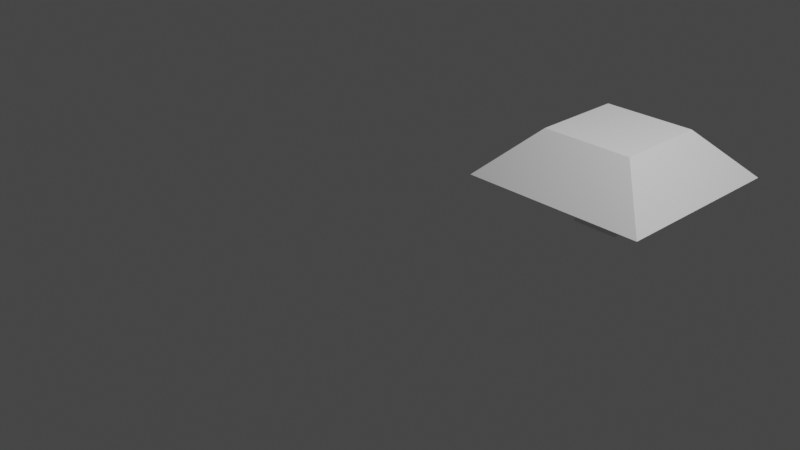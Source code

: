 # Source: bush.blend  (saved by Blender 3.0.42; exported with 4.5.12 LTS)
import bpy
from mathutils import Matrix  # noqa: F401  (used for matrix-valued properties, if any)

bpy.ops.wm.read_factory_settings(use_empty=True)
scene = bpy.context.scene
scene.name = 'Scene'

# ---- collections
col_collection = bpy.data.collections.new('Collection'); scene.collection.children.link(col_collection)

# ---- materials (node trees are filled in below, after node groups)
mat_material = bpy.data.materials.new('Material')
mat_material.alpha_threshold = 0.0
mat_material.use_transparent_shadow = False
mat_material.line_color = (0.0, 0.0, 0.0, 1.0)

# ---- material node trees
mat_material.use_nodes = True; mat_material.node_tree.nodes.clear()
_N = mat_material.node_tree.nodes; _L = mat_material.node_tree.links
n0 = _N.new('ShaderNodeOutputMaterial'); n0.name = 'Material Output'; n0.location = (300, 300)
n1 = _N.new('ShaderNodeBsdfPrincipled'); n1.name = 'Principled BSDF'; n1.location = (10, 300)
n1.distribution = 'GGX'
n1.subsurface_method = 'RANDOM_WALK_SKIN'
n1.inputs[2].default_value = 0.4
n1.inputs[3].default_value = 1.45
n1.inputs[27].default_value = (0.0, 0.0, 0.0, 1.0)
n1.inputs[28].default_value = 1.0
_L.new(n1.outputs[0], n0.inputs[0])
n0.is_active_output = True

# ---- world
world_world = bpy.data.worlds.new('World'); scene.world = world_world
world_world.use_nodes = True; world_world.node_tree.nodes.clear()
_N = world_world.node_tree.nodes; _L = world_world.node_tree.links
n0 = _N.new('ShaderNodeOutputWorld'); n0.name = 'World Output'; n0.location = (300, 300)
n1 = _N.new('ShaderNodeBackground'); n1.name = 'Background'; n1.location = (10, 300)
n1.inputs[0].default_value = (0.05088, 0.05088, 0.05088, 1.0)
_L.new(n1.outputs[0], n0.inputs[0])
n0.is_active_output = True
world_world.color = (0.05088, 0.05088, 0.05088)
world_world.use_sun_shadow = False
world_world.sun_shadow_jitter_overblur = 0.0

# ---- cameras
cam_camera = bpy.data.cameras.new('Camera')
cam_camera.clip_end = 100.0
cam_camera.ortho_scale = 7.314

# ---- lights
light_light = bpy.data.lights.new('Light', 'POINT')
light_light.transmission_factor = 0.0
light_light.energy = 1000.0
light_light.shadow_soft_size = 0.1
light_light.shadow_maximum_resolution = 0.006
light_light.use_absolute_resolution = True

# ---- meshes
me_cube = bpy.data.meshes.new('Cube')
me_cube.from_pydata([(1.75, 1.75, 0.5), (1.75, 1.75, 0.0), (1.75, 1.25, 0.5), (1.75, 1.25, 0.0), (1.25, 1.75, 0.5), (1.25, 1.75, 0.0), (1.25, 1.25, 0.5), (1.25, 1.25, 0.0), (0.5, 0.5, 0.5), (1.0, 1.0, 1.0), (0.5, 2.5, 0.5), (1.0, 2.0, 1.0), (2.5, 0.5, 0.5), (2.0, 1.0, 1.0), (2.5, 2.5, 0.5), (2.0, 2.0, 1.0)], [], [(0, 4, 6, 2), (3, 2, 6, 7), (7, 6, 4, 5), (5, 1, 3, 7), (1, 0, 2, 3), (5, 4, 0, 1), (8, 9, 11, 10), (10, 11, 15, 14), (14, 15, 13, 12), (12, 13, 9, 8), (10, 14, 12, 8), (15, 11, 9, 13)])
_uv = me_cube.uv_layers.new(name='UVMap')
_uv.uv.foreach_set('vector', [0.625, 0.5, 0.875, 0.5, 0.875, 0.75, 0.625, 0.75, 0.375, 0.75, 0.625, 0.75, 0.625, 1.0, 0.375, 1.0, 0.375, 0.0, 0.625, 0.0, 0.625, 0.25, 0.375, 0.25, 0.125, 0.5, 0.375, 0.5, 0.375, 0.75, 0.125, 0.75, 0.375, 0.5, 0.625, 0.5, 0.625, 0.75, 0.375, 0.75, 0.375, 0.25, 0.625, 0.25, 0.625, 0.5, 0.375, 0.5, 0.375, 0.0, 0.625, 0.0, 0.625, 0.25, 0.375, 0.25, 0.375, 0.25, 0.625, 0.25, 0.625, 0.5, 0.375, 0.5, 0.375, 0.5, 0.625, 0.5, 0.625, 0.75, 0.375, 0.75, 0.375, 0.75, 0.625, 0.75, 0.625, 1.0, 0.375, 1.0, 0.125, 0.5, 0.375, 0.5, 0.375, 0.75, 0.125, 0.75, 0.625, 0.5, 0.875, 0.5, 0.875, 0.75, 0.625, 0.75])
me_cube.materials.append(mat_material)
me_cube.use_remesh_preserve_volume = False
me_cube.use_remesh_preserve_attributes = False
me_cube.use_mirror_vertex_groups = False
me_cube.update()

# ---- objects
ob_cube = bpy.data.objects.new('Cube', me_cube)
ob_light = bpy.data.objects.new('Light', light_light)
ob_camera = bpy.data.objects.new('Camera', cam_camera)

# ---- transforms, parenting, visibility, modifiers, constraints
ob_cube.location = (0.0, 0.0, 0.0)
ob_cube.lock_rotations_4d = False
ob_cube.empty_display_type = 'ARROWS'
ob_cube.lineart.crease_threshold = 0.0
_vg = ob_cube.vertex_groups.new(name='Trunk')
_vg = ob_cube.vertex_groups.new(name='Bush')
ob_light.location = (4.076, 1.005, 5.904)
ob_light.rotation_euler = (0.6503, 0.05522, 1.866)
ob_light.lock_rotations_4d = False
ob_light.empty_display_type = 'ARROWS'
ob_light.color = (0.0, 0.0, 0.0, 0.0)
ob_light.lineart.crease_threshold = 0.0
ob_camera.location = (7.359, -6.926, 4.958)
ob_camera.rotation_euler = (1.109, 0.0, 0.8149)
ob_camera.lock_rotations_4d = False
ob_camera.empty_display_type = 'ARROWS'
ob_camera.color = (0.0, 0.0, 0.0, 0.0)
ob_camera.display_type = 'WIRE'
ob_camera.lineart.crease_threshold = 0.0

# ---- collection membership
col_collection.objects.link(ob_cube)
col_collection.objects.link(ob_light)
col_collection.objects.link(ob_camera)

# ---- scene / render settings (as saved in the file)
scene.camera = ob_camera
scene.frame_start = 1; scene.frame_end = 250; scene.frame_set(1)
scene.render.engine = 'BLENDER_EEVEE_NEXT'
scene.cycles.sampling_pattern = 'TABULATED_SOBOL'
scene.cycles.use_light_tree = False
scene.view_settings.view_transform = 'Filmic'
bpy.context.view_layer.update()
